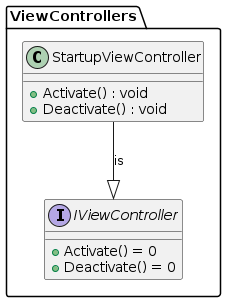

The diagram above was rendered by PlantUML. Its source (embedded in the PNG):
@startuml StartupViewController

!include IViewController.puml

package ViewControllers
{

class StartupViewController
{
    +Activate() : void
    +Deactivate() : void
}

StartupViewController --|> IViewController : is

}

@enduml